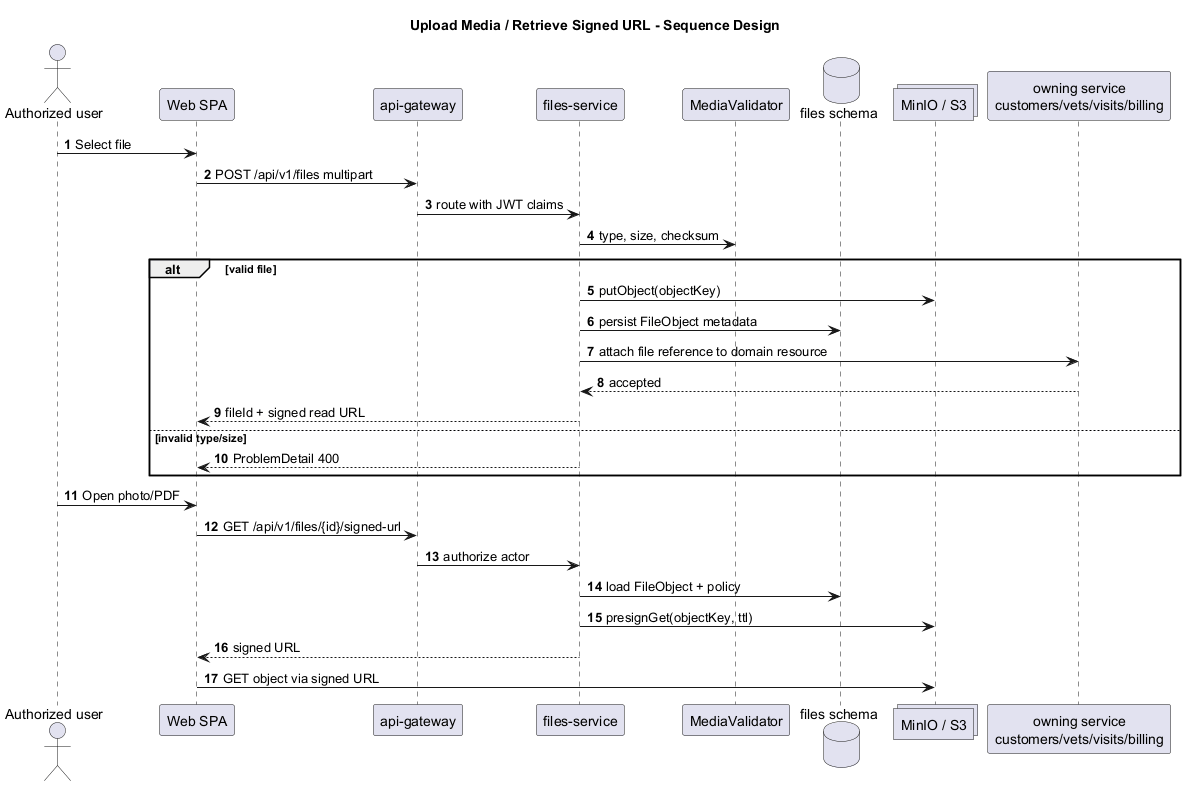

The diagram above was rendered by PlantUML. Its source (embedded in the PNG):
@startuml
title Upload Media / Retrieve Signed URL - Sequence Design
autonumber
skinparam shadowing false

actor "Authorized user" as User
participant "Web SPA" as Web
participant "api-gateway" as Gateway
participant "files-service" as Files
participant "MediaValidator" as Validator
database "files schema" as DB
collections "MinIO / S3" as S3
participant "owning service\ncustomers/vets/visits/billing" as Owner

User -> Web: Select file
Web -> Gateway: POST /api/v1/files multipart
Gateway -> Files: route with JWT claims
Files -> Validator: type, size, checksum
alt valid file
  Files -> S3: putObject(objectKey)
  Files -> DB: persist FileObject metadata
  Files -> Owner: attach file reference to domain resource
  Owner --> Files: accepted
  Files --> Web: fileId + signed read URL
else invalid type/size
  Files --> Web: ProblemDetail 400
end

User -> Web: Open photo/PDF
Web -> Gateway: GET /api/v1/files/{id}/signed-url
Gateway -> Files: authorize actor
Files -> DB: load FileObject + policy
Files -> S3: presignGet(objectKey, ttl)
Files --> Web: signed URL
Web -> S3: GET object via signed URL
@enduml